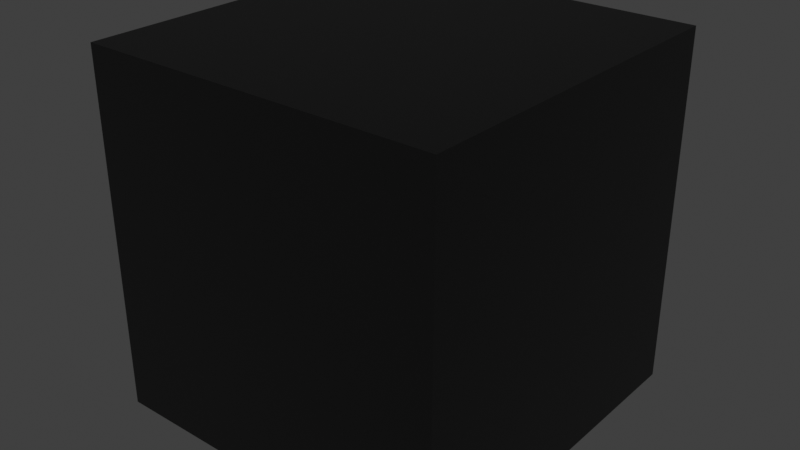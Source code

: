 # Source: BaseColors.blend  (saved by Blender 5.1.30; exported with 4.5.12 LTS)
import bpy
from mathutils import Matrix  # noqa: F401  (used for matrix-valued properties, if any)

bpy.ops.wm.read_factory_settings(use_empty=True)
scene = bpy.context.scene
scene.name = 'Scene'

# ---- collections
col_layer_1 = bpy.data.collections.new('Layer 1'); scene.collection.children.link(col_layer_1)
col_layer_2 = bpy.data.collections.new('Layer 2'); scene.collection.children.link(col_layer_2)

# ---- materials (node trees are filled in below, after node groups)
mat_basewall_rollerpaint = bpy.data.materials.new('BaseWall_RollerPaint')

# ---- material node trees
mat_basewall_rollerpaint.use_nodes = True; mat_basewall_rollerpaint.node_tree.nodes.clear()
_N = mat_basewall_rollerpaint.node_tree.nodes; _L = mat_basewall_rollerpaint.node_tree.links
n0 = _N.new('ShaderNodeBsdfPrincipled'); n0.name = 'Principled BSDF'; n0.location = (-200, 111)
n0.inputs[0].default_value = (0.0, 0.0, 0.0, 1.0)
n1 = _N.new('ShaderNodeOutputMaterial'); n1.name = 'Material Output'; n1.location = (61, 111)
n2 = _N.new('ShaderNodeTexNoise'); n2.name = 'Noise Texture'; n2.location = (-560, 111)
n2.width = 145
n2.noise_type = 'MULTIFRACTAL'
n2.inputs[2].default_value = 500.0
n2.inputs[3].default_value = 0.0
n2.inputs[4].default_value = 0.0
n2.inputs[5].default_value = 0.0
n3 = _N.new('ShaderNodeBump'); n3.name = 'Bump'; n3.location = (-380, 111)
n3.inputs[0].default_value = 0.25
_L.new(n0.outputs[0], n1.inputs[0])
_L.new(n2.outputs[0], n3.inputs[3])
_L.new(n3.outputs[0], n0.inputs[5])
n1.is_active_output = True

# ---- world
world_world = bpy.data.worlds.new('World'); scene.world = world_world
world_world.use_nodes = True; world_world.node_tree.nodes.clear()
_N = world_world.node_tree.nodes; _L = world_world.node_tree.links
n0 = _N.new('ShaderNodeOutputWorld'); n0.name = 'World Output'; n0.location = (200, 100)
n1 = _N.new('ShaderNodeBackground'); n1.name = 'Background'; n1.location = (-200, 100)
n1.inputs[0].default_value = (0.05088, 0.05088, 0.05088, 1.0)
_L.new(n1.outputs[0], n0.inputs[0])
n0.is_active_output = True
world_world.color = (0.05088, 0.05088, 0.05088)
world_world.sun_shadow_jitter_overblur = 0.0

# ---- meshes
me_cube_004 = bpy.data.meshes.new('Cube.004')
me_cube_004.from_pydata([(-1.0, -1.0, -1.0), (-1.0, -1.0, 1.0), (-1.0, 1.0, -1.0), (-1.0, 1.0, 1.0), (1.0, -1.0, -1.0), (1.0, -1.0, 1.0), (1.0, 1.0, -1.0), (1.0, 1.0, 1.0)], [], [(0, 1, 3, 2), (2, 3, 7, 6), (6, 7, 5, 4), (4, 5, 1, 0), (2, 6, 4, 0), (7, 3, 1, 5)])
_uv = me_cube_004.uv_layers.new(name='UVMap')
_uv.uv.foreach_set('vector', [0.375, 0.0, 0.625, 0.0, 0.625, 0.25, 0.375, 0.25, 0.375, 0.25, 0.625, 0.25, 0.625, 0.5, 0.375, 0.5, 0.375, 0.5, 0.625, 0.5, 0.625, 0.75, 0.375, 0.75, 0.375, 0.75, 0.625, 0.75, 0.625, 1.0, 0.375, 1.0, 0.125, 0.5, 0.375, 0.5, 0.375, 0.75, 0.125, 0.75, 0.625, 0.5, 0.875, 0.5, 0.875, 0.75, 0.625, 0.75])
me_cube_004.materials.append(mat_basewall_rollerpaint)
me_cube_004.update()
arm_new_kinematics_001_data = bpy.data.armatures.new('New_Kinematics.001_Data')  # bones are not reproduced

# ---- objects
ob_cube = bpy.data.objects.new('Cube', me_cube_004)
ob_new_kinematics_001 = bpy.data.objects.new('New_Kinematics.001', arm_new_kinematics_001_data)

# ---- transforms, parenting, visibility, modifiers, constraints
ob_cube.location = (0.0, 0.0, 0.0)
ob_new_kinematics_001.location = (0.0, 0.0, 0.0)
ob_new_kinematics_001.display_type = 'WIRE'
ob_new_kinematics_001.show_in_front = True

# ---- collection membership
scene.collection.objects.link(ob_cube)
scene.collection.objects.link(ob_new_kinematics_001)

# ---- scene / render settings (as saved in the file)
scene.frame_start = 0; scene.frame_end = 300000; scene.frame_set(0)
scene.render.engine = 'CYCLES'
scene.render.fps = 3
scene.render.fps_base = 0.1
scene.render.bake_bias = 0.0
scene.render.bake_samples = 0
scene.cycles.sampling_pattern = 'TABULATED_SOBOL'
scene.eevee.use_volume_custom_range = False
scene.view_settings.view_transform = 'Standard'
bpy.context.view_layer.update()

# ---- added for rendering (the .blend has no active camera and no usable light): camera, sun
cam_auto = bpy.data.cameras.new('AutoCamera')
cam_auto.lens = 50.0
cam_auto.sensor_width = 36.0
cam_auto.clip_end = 1000.0
ob_auto_camera = bpy.data.objects.new('AutoCamera', cam_auto)
scene.collection.objects.link(ob_auto_camera)
ob_auto_camera.location = (3.20507, -3.84609, 2.56406)
ob_auto_camera.rotation_euler = (1.09748, -7.21219e-08, 0.694738)
scene.camera = ob_auto_camera
light_auto_sun = bpy.data.lights.new('AutoSun', 'SUN')
light_auto_sun.energy = 3.0
light_auto_sun.angle = 0.0523599
ob_auto_sun = bpy.data.objects.new('AutoSun', light_auto_sun)
scene.collection.objects.link(ob_auto_sun)
ob_auto_sun.rotation_euler = (0.872665, 0.174533, 0.523599)
bpy.context.view_layer.update()
